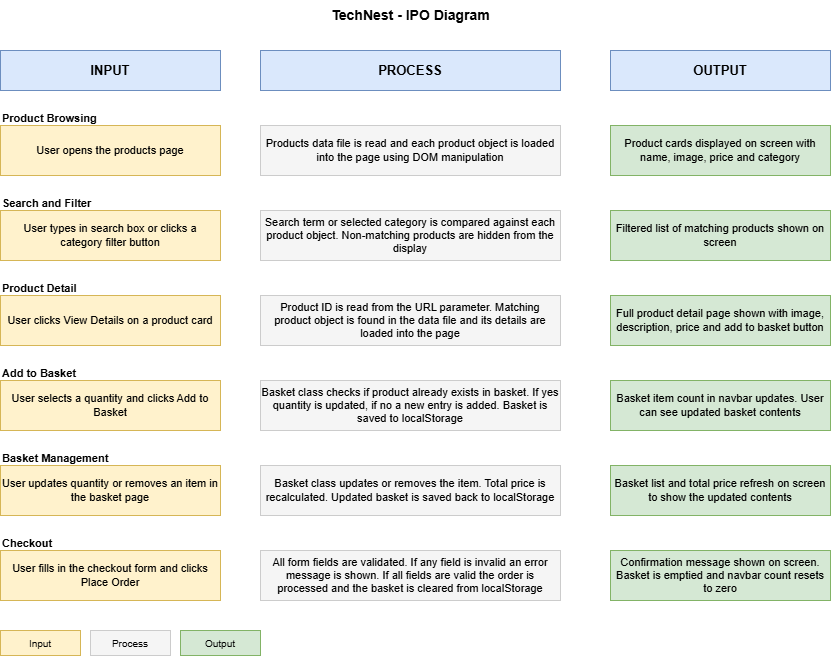

The diagram above was exported from draw.io. Its source (the exported page's mxGraphModel, read from the mxfile embedded in the PNG):
<mxGraphModel dx="844" dy="417" grid="0" gridSize="10" guides="1" tooltips="1" connect="1" arrows="1" fold="1" page="0" pageScale="1" pageWidth="850" pageHeight="1100" math="0" shadow="0">
  <root>
    <mxCell id="0" />
    <mxCell id="1" parent="0" />
    <mxCell id="t1" parent="1" style="text;html=1;strokeColor=none;fillColor=none;align=center;fontSize=14;fontStyle=1;" value="TechNest - IPO Diagram" vertex="1">
      <mxGeometry height="30" width="400" x="250" y="20" as="geometry" />
    </mxCell>
    <mxCell id="h1" parent="1" style="rounded=0;whiteSpace=wrap;fillColor=#dae8fc;strokeColor=#6c8ebf;fontStyle=1;fontSize=13;" value="INPUT" vertex="1">
      <mxGeometry height="40" width="220" x="40" y="70" as="geometry" />
    </mxCell>
    <mxCell id="h2" parent="1" style="rounded=0;whiteSpace=wrap;fillColor=#dae8fc;strokeColor=#6c8ebf;fontStyle=1;fontSize=13;" value="PROCESS" vertex="1">
      <mxGeometry height="40" width="300" x="300" y="70" as="geometry" />
    </mxCell>
    <mxCell id="h3" parent="1" style="rounded=0;whiteSpace=wrap;fillColor=#dae8fc;strokeColor=#6c8ebf;fontStyle=1;fontSize=13;" value="OUTPUT" vertex="1">
      <mxGeometry height="40" width="220" x="650" y="70" as="geometry" />
    </mxCell>
    <mxCell id="r1_label" parent="1" style="text;html=1;strokeColor=none;fillColor=none;fontSize=11;fontStyle=1;" value="Product Browsing" vertex="1">
      <mxGeometry height="20" width="830" x="40" y="125" as="geometry" />
    </mxCell>
    <mxCell id="r1_i" parent="1" style="rounded=0;whiteSpace=wrap;fillColor=#fff2cc;strokeColor=#d6b656;fontSize=11;verticalAlign=middle;" value="User opens the products page" vertex="1">
      <mxGeometry height="50" width="220" x="40" y="145" as="geometry" />
    </mxCell>
    <mxCell id="r1_p" parent="1" style="rounded=0;whiteSpace=wrap;fillColor=#f5f5f5;strokeColor=#cccccc;fontSize=11;verticalAlign=middle;" value="Products data file is read and each product object is loaded into the page using DOM manipulation" vertex="1">
      <mxGeometry height="50" width="300" x="300" y="145" as="geometry" />
    </mxCell>
    <mxCell id="r1_o" parent="1" style="rounded=0;whiteSpace=wrap;fillColor=#d5e8d4;strokeColor=#82b366;fontSize=11;verticalAlign=middle;" value="Product cards displayed on screen with name, image, price and category" vertex="1">
      <mxGeometry height="50" width="220" x="650" y="145" as="geometry" />
    </mxCell>
    <mxCell id="r2_label" parent="1" style="text;html=1;strokeColor=none;fillColor=none;fontSize=11;fontStyle=1;" value="Search and Filter" vertex="1">
      <mxGeometry height="20" width="830" x="40" y="210" as="geometry" />
    </mxCell>
    <mxCell id="r2_i" parent="1" style="rounded=0;whiteSpace=wrap;fillColor=#fff2cc;strokeColor=#d6b656;fontSize=11;verticalAlign=middle;" value="User types in search box or clicks a category filter button" vertex="1">
      <mxGeometry height="50" width="220" x="40" y="230" as="geometry" />
    </mxCell>
    <mxCell id="r2_p" parent="1" style="rounded=0;whiteSpace=wrap;fillColor=#f5f5f5;strokeColor=#cccccc;fontSize=11;verticalAlign=middle;" value="Search term or selected category is compared against each product object. Non-matching products are hidden from the display" vertex="1">
      <mxGeometry height="50" width="300" x="300" y="230" as="geometry" />
    </mxCell>
    <mxCell id="r2_o" parent="1" style="rounded=0;whiteSpace=wrap;fillColor=#d5e8d4;strokeColor=#82b366;fontSize=11;verticalAlign=middle;" value="Filtered list of matching products shown on screen" vertex="1">
      <mxGeometry height="50" width="220" x="650" y="230" as="geometry" />
    </mxCell>
    <mxCell id="r3_label" parent="1" style="text;html=1;strokeColor=none;fillColor=none;fontSize=11;fontStyle=1;" value="Product Detail" vertex="1">
      <mxGeometry height="20" width="830" x="40" y="295" as="geometry" />
    </mxCell>
    <mxCell id="r3_i" parent="1" style="rounded=0;whiteSpace=wrap;fillColor=#fff2cc;strokeColor=#d6b656;fontSize=11;verticalAlign=middle;" value="User clicks View Details on a product card" vertex="1">
      <mxGeometry height="50" width="220" x="40" y="315" as="geometry" />
    </mxCell>
    <mxCell id="r3_p" parent="1" style="rounded=0;whiteSpace=wrap;fillColor=#f5f5f5;strokeColor=#cccccc;fontSize=11;verticalAlign=middle;" value="Product ID is read from the URL parameter. Matching product object is found in the data file and its details are loaded into the page" vertex="1">
      <mxGeometry height="50" width="300" x="300" y="315" as="geometry" />
    </mxCell>
    <mxCell id="r3_o" parent="1" style="rounded=0;whiteSpace=wrap;fillColor=#d5e8d4;strokeColor=#82b366;fontSize=11;verticalAlign=middle;" value="Full product detail page shown with image, description, price and add to basket button" vertex="1">
      <mxGeometry height="50" width="220" x="650" y="315" as="geometry" />
    </mxCell>
    <mxCell id="r4_label" parent="1" style="text;html=1;strokeColor=none;fillColor=none;fontSize=11;fontStyle=1;" value="Add to Basket" vertex="1">
      <mxGeometry height="20" width="830" x="40" y="380" as="geometry" />
    </mxCell>
    <mxCell id="r4_i" parent="1" style="rounded=0;whiteSpace=wrap;fillColor=#fff2cc;strokeColor=#d6b656;fontSize=11;verticalAlign=middle;" value="User selects a quantity and clicks Add to Basket" vertex="1">
      <mxGeometry height="50" width="220" x="40" y="400" as="geometry" />
    </mxCell>
    <mxCell id="r4_p" parent="1" style="rounded=0;whiteSpace=wrap;fillColor=#f5f5f5;strokeColor=#cccccc;fontSize=11;verticalAlign=middle;" value="Basket class checks if product already exists in basket. If yes quantity is updated, if no a new entry is added. Basket is saved to localStorage" vertex="1">
      <mxGeometry height="50" width="300" x="300" y="400" as="geometry" />
    </mxCell>
    <mxCell id="r4_o" parent="1" style="rounded=0;whiteSpace=wrap;fillColor=#d5e8d4;strokeColor=#82b366;fontSize=11;verticalAlign=middle;" value="Basket item count in navbar updates. User can see updated basket contents" vertex="1">
      <mxGeometry height="50" width="220" x="650" y="400" as="geometry" />
    </mxCell>
    <mxCell id="r5_label" parent="1" style="text;html=1;strokeColor=none;fillColor=none;fontSize=11;fontStyle=1;" value="Basket Management" vertex="1">
      <mxGeometry height="20" width="830" x="40" y="465" as="geometry" />
    </mxCell>
    <mxCell id="r5_i" parent="1" style="rounded=0;whiteSpace=wrap;fillColor=#fff2cc;strokeColor=#d6b656;fontSize=11;verticalAlign=middle;" value="User updates quantity or removes an item in the basket page" vertex="1">
      <mxGeometry height="50" width="220" x="40" y="485" as="geometry" />
    </mxCell>
    <mxCell id="r5_p" parent="1" style="rounded=0;whiteSpace=wrap;fillColor=#f5f5f5;strokeColor=#cccccc;fontSize=11;verticalAlign=middle;" value="Basket class updates or removes the item. Total price is recalculated. Updated basket is saved back to localStorage" vertex="1">
      <mxGeometry height="50" width="300" x="300" y="485" as="geometry" />
    </mxCell>
    <mxCell id="r5_o" parent="1" style="rounded=0;whiteSpace=wrap;fillColor=#d5e8d4;strokeColor=#82b366;fontSize=11;verticalAlign=middle;" value="Basket list and total price refresh on screen to show the updated contents" vertex="1">
      <mxGeometry height="50" width="220" x="650" y="485" as="geometry" />
    </mxCell>
    <mxCell id="r6_label" parent="1" style="text;html=1;strokeColor=none;fillColor=none;fontSize=11;fontStyle=1;" value="Checkout" vertex="1">
      <mxGeometry height="20" width="830" x="40" y="550" as="geometry" />
    </mxCell>
    <mxCell id="r6_i" parent="1" style="rounded=0;whiteSpace=wrap;fillColor=#fff2cc;strokeColor=#d6b656;fontSize=11;verticalAlign=middle;" value="User fills in the checkout form and clicks Place Order" vertex="1">
      <mxGeometry height="50" width="220" x="40" y="570" as="geometry" />
    </mxCell>
    <mxCell id="r6_p" parent="1" style="rounded=0;whiteSpace=wrap;fillColor=#f5f5f5;strokeColor=#cccccc;fontSize=11;verticalAlign=middle;" value="All form fields are validated. If any field is invalid an error message is shown. If all fields are valid the order is processed and the basket is cleared from localStorage" vertex="1">
      <mxGeometry height="50" width="300" x="300" y="570" as="geometry" />
    </mxCell>
    <mxCell id="r6_o" parent="1" style="rounded=0;whiteSpace=wrap;fillColor=#d5e8d4;strokeColor=#82b366;fontSize=11;verticalAlign=middle;" value="Confirmation message shown on screen. Basket is emptied and navbar count resets to zero" vertex="1">
      <mxGeometry height="50" width="220" x="650" y="570" as="geometry" />
    </mxCell>
    <mxCell id="l1" parent="1" style="rounded=0;whiteSpace=wrap;fillColor=#fff2cc;strokeColor=#d6b656;fontSize=10;" value="Input" vertex="1">
      <mxGeometry height="25" width="80" x="40" y="650" as="geometry" />
    </mxCell>
    <mxCell id="l2" parent="1" style="rounded=0;whiteSpace=wrap;fillColor=#f5f5f5;strokeColor=#cccccc;fontSize=10;" value="Process" vertex="1">
      <mxGeometry height="25" width="80" x="130" y="650" as="geometry" />
    </mxCell>
    <mxCell id="l3" parent="1" style="rounded=0;whiteSpace=wrap;fillColor=#d5e8d4;strokeColor=#82b366;fontSize=10;" value="Output" vertex="1">
      <mxGeometry height="25" width="80" x="220" y="650" as="geometry" />
    </mxCell>
  </root>
</mxGraphModel>